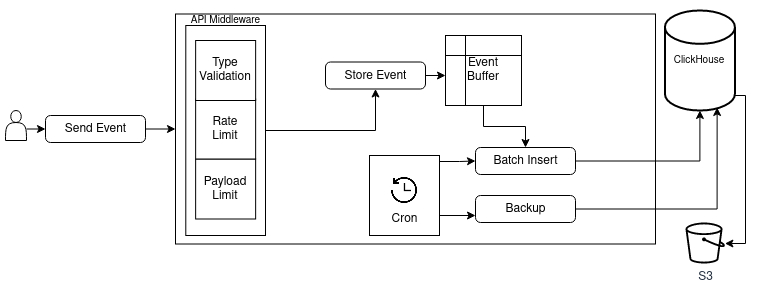

The diagram above was exported from draw.io. Its source (the exported page's mxGraphModel, read from the mxfile embedded in the PNG):
<mxGraphModel dx="2022" dy="820" grid="1" gridSize="10" guides="1" tooltips="1" connect="1" arrows="1" fold="1" page="1" pageScale="1" pageWidth="827" pageHeight="1169" math="0" shadow="0">
  <root>
    <mxCell id="0" />
    <mxCell id="1" parent="0" />
    <mxCell id="2" value="" style="rounded=0;whiteSpace=wrap;html=1;" vertex="1" parent="1">
      <mxGeometry x="260" y="58.5" width="480" height="230" as="geometry" />
    </mxCell>
    <mxCell id="3" style="edgeStyle=orthogonalEdgeStyle;rounded=0;orthogonalLoop=1;jettySize=auto;html=1;exitX=1;exitY=0.5;exitDx=0;exitDy=0;entryX=0.5;entryY=1;entryDx=0;entryDy=0;fontSize=10;" edge="1" source="4" target="20" parent="1">
      <mxGeometry relative="1" as="geometry" />
    </mxCell>
    <mxCell id="4" value="" style="rounded=0;whiteSpace=wrap;html=1;" vertex="1" parent="1">
      <mxGeometry x="270.29" y="70" width="79.71" height="210" as="geometry" />
    </mxCell>
    <mxCell id="5" style="edgeStyle=orthogonalEdgeStyle;rounded=0;orthogonalLoop=1;jettySize=auto;html=1;entryX=0;entryY=0.5;entryDx=0;entryDy=0;" edge="1" target="22" parent="1">
      <mxGeometry relative="1" as="geometry">
        <mxPoint x="111" y="173.51428571428573" as="sourcePoint" />
      </mxGeometry>
    </mxCell>
    <mxCell id="6" value="&lt;div&gt;Payload&lt;/div&gt;&lt;div&gt;Limit&lt;br&gt;&lt;/div&gt;" style="rounded=0;whiteSpace=wrap;html=1;" vertex="1" parent="1">
      <mxGeometry x="280.14000000000004" y="203.5" width="60" height="60" as="geometry" />
    </mxCell>
    <mxCell id="7" value="&lt;div&gt;Rate&lt;/div&gt;&lt;div&gt;Limit&lt;br&gt;&lt;/div&gt;" style="rounded=0;whiteSpace=wrap;html=1;direction=south;" vertex="1" parent="1">
      <mxGeometry x="280.14000000000004" y="143.5" width="60" height="60" as="geometry" />
    </mxCell>
    <mxCell id="8" value="&lt;div&gt;Type&lt;/div&gt;&lt;div&gt;Validation&lt;br&gt;&lt;/div&gt;" style="rounded=0;whiteSpace=wrap;html=1;" vertex="1" parent="1">
      <mxGeometry x="280.14" y="85" width="60" height="60" as="geometry" />
    </mxCell>
    <mxCell id="9" style="edgeStyle=orthogonalEdgeStyle;rounded=0;orthogonalLoop=1;jettySize=auto;html=1;exitX=1;exitY=0.5;exitDx=0;exitDy=0;entryX=0;entryY=0.5;entryDx=0;entryDy=0;" edge="1" source="11" target="18" parent="1">
      <mxGeometry relative="1" as="geometry">
        <Array as="points">
          <mxPoint x="524" y="206" />
          <mxPoint x="544" y="206" />
        </Array>
      </mxGeometry>
    </mxCell>
    <mxCell id="10" style="edgeStyle=orthogonalEdgeStyle;rounded=0;orthogonalLoop=1;jettySize=auto;html=1;exitX=1;exitY=0.75;exitDx=0;exitDy=0;entryX=0;entryY=0.75;entryDx=0;entryDy=0;" edge="1" source="11" target="24" parent="1">
      <mxGeometry relative="1" as="geometry" />
    </mxCell>
    <mxCell id="11" value="" style="rounded=0;whiteSpace=wrap;html=1;" vertex="1" parent="1">
      <mxGeometry x="454" y="200" width="70" height="80" as="geometry" />
    </mxCell>
    <mxCell id="12" style="edgeStyle=orthogonalEdgeStyle;rounded=0;orthogonalLoop=1;jettySize=auto;html=1;exitX=0.5;exitY=1;exitDx=0;exitDy=0;entryX=0.5;entryY=0;entryDx=0;entryDy=0;" edge="1" source="13" target="18" parent="1">
      <mxGeometry relative="1" as="geometry" />
    </mxCell>
    <mxCell id="13" value="&lt;div&gt;Event &lt;br&gt;&lt;/div&gt;&lt;div&gt;Buffer&lt;/div&gt;" style="shape=internalStorage;whiteSpace=wrap;html=1;backgroundOutline=1;" vertex="1" parent="1">
      <mxGeometry x="530" y="80" width="76" height="70" as="geometry" />
    </mxCell>
    <mxCell id="14" value="Cron" style="shape=image;html=1;verticalAlign=top;verticalLabelPosition=bottom;labelBackgroundColor=#ffffff;imageAspect=0;aspect=fixed;image=https://cdn3.iconfinder.com/data/icons/arrows-set-12/512/history-128.png" vertex="1" parent="1">
      <mxGeometry x="474" y="220" width="30" height="30" as="geometry" />
    </mxCell>
    <mxCell id="15" style="edgeStyle=orthogonalEdgeStyle;rounded=0;orthogonalLoop=1;jettySize=auto;html=1;exitX=1;exitY=0.85;exitDx=0;exitDy=0;exitPerimeter=0;fontSize=10;" edge="1" source="16" target="25" parent="1">
      <mxGeometry relative="1" as="geometry">
        <Array as="points">
          <mxPoint x="830" y="140" />
          <mxPoint x="830" y="288" />
        </Array>
      </mxGeometry>
    </mxCell>
    <mxCell id="16" value="&lt;font style=&quot;font-size: 10px;&quot;&gt;ClickHouse&lt;/font&gt;" style="strokeWidth=2;html=1;shape=mxgraph.flowchart.database;whiteSpace=wrap;" vertex="1" parent="1">
      <mxGeometry x="749.42" y="55" width="70" height="100" as="geometry" />
    </mxCell>
    <mxCell id="17" style="edgeStyle=orthogonalEdgeStyle;rounded=0;orthogonalLoop=1;jettySize=auto;html=1;exitX=1;exitY=0.5;exitDx=0;exitDy=0;entryX=0.5;entryY=1;entryDx=0;entryDy=0;entryPerimeter=0;" edge="1" source="18" target="16" parent="1">
      <mxGeometry relative="1" as="geometry" />
    </mxCell>
    <mxCell id="18" value="Batch Insert" style="html=1;align=center;verticalAlign=top;rounded=1;absoluteArcSize=1;arcSize=10;dashed=0;" vertex="1" parent="1">
      <mxGeometry x="560" y="192" width="100" height="27" as="geometry" />
    </mxCell>
    <mxCell id="19" style="edgeStyle=orthogonalEdgeStyle;rounded=0;orthogonalLoop=1;jettySize=auto;html=1;exitX=1;exitY=0.5;exitDx=0;exitDy=0;entryX=0;entryY=0.574;entryDx=0;entryDy=0;entryPerimeter=0;" edge="1" source="20" target="13" parent="1">
      <mxGeometry relative="1" as="geometry" />
    </mxCell>
    <mxCell id="20" value="Store Event" style="html=1;align=center;verticalAlign=top;rounded=1;absoluteArcSize=1;arcSize=10;dashed=0;" vertex="1" parent="1">
      <mxGeometry x="410" y="106.5" width="100" height="27" as="geometry" />
    </mxCell>
    <mxCell id="21" style="edgeStyle=orthogonalEdgeStyle;rounded=0;orthogonalLoop=1;jettySize=auto;html=1;exitX=1;exitY=0.5;exitDx=0;exitDy=0;entryX=0;entryY=0.5;entryDx=0;entryDy=0;" edge="1" source="22" target="2" parent="1">
      <mxGeometry relative="1" as="geometry" />
    </mxCell>
    <mxCell id="22" value="Send Event" style="html=1;align=center;verticalAlign=top;rounded=1;absoluteArcSize=1;arcSize=10;dashed=0;" vertex="1" parent="1">
      <mxGeometry x="130" y="160" width="100" height="27" as="geometry" />
    </mxCell>
    <mxCell id="23" style="edgeStyle=orthogonalEdgeStyle;rounded=0;orthogonalLoop=1;jettySize=auto;html=1;exitX=1;exitY=0.5;exitDx=0;exitDy=0;entryX=0.746;entryY=0.97;entryDx=0;entryDy=0;entryPerimeter=0;fontSize=10;" edge="1" source="24" target="16" parent="1">
      <mxGeometry relative="1" as="geometry" />
    </mxCell>
    <mxCell id="24" value="Backup" style="html=1;align=center;verticalAlign=top;rounded=1;absoluteArcSize=1;arcSize=10;dashed=0;" vertex="1" parent="1">
      <mxGeometry x="560" y="240" width="100" height="27" as="geometry" />
    </mxCell>
    <mxCell id="25" value="S3" style="sketch=0;outlineConnect=0;fontColor=#232F3E;gradientColor=none;fillColor=#000000;strokeColor=none;dashed=0;verticalLabelPosition=bottom;verticalAlign=top;align=center;html=1;fontSize=12;fontStyle=0;aspect=fixed;pointerEvents=1;shape=mxgraph.aws4.bucket;" vertex="1" parent="1">
      <mxGeometry x="770" y="267" width="39.42" height="41" as="geometry" />
    </mxCell>
    <mxCell id="26" value="API Middleware" style="text;html=1;align=center;verticalAlign=middle;resizable=0;points=[];autosize=1;strokeColor=none;fillColor=none;fontSize=10;" vertex="1" parent="1">
      <mxGeometry x="265.14" y="50" width="90" height="30" as="geometry" />
    </mxCell>
    <mxCell id="27" value="" style="shape=actor;whiteSpace=wrap;html=1;fontSize=10;fillColor=none;" vertex="1" parent="1">
      <mxGeometry x="90" y="155" width="21" height="30" as="geometry" />
    </mxCell>
  </root>
</mxGraphModel>